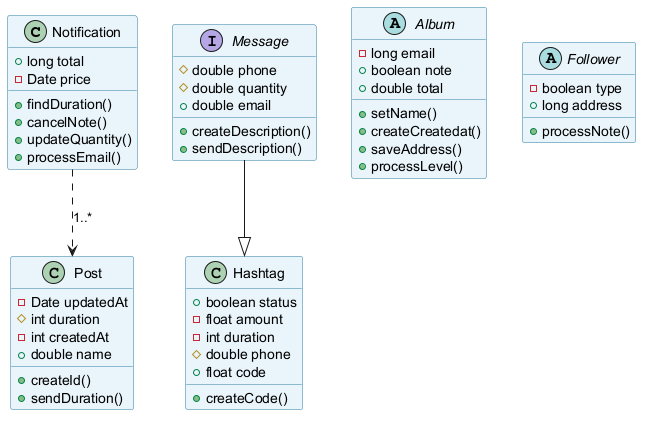

The diagram above was rendered by PlantUML. Its source (embedded in the PNG):
@startuml
skinparam backgroundColor #FFFFFF
skinparam classBackgroundColor #E8F4FA
skinparam classBorderColor #2C7DA0
class Notification {
  +long total
  -Date price
  +findDuration()
  +cancelNote()
  +updateQuantity()
  +processEmail()
}
interface Message {
  #double phone
  #double quantity
  +double email
  +createDescription()
  +sendDescription()
}
class Post {
  -Date updatedAt
  #int duration
  -int createdAt
  +double name
  +createId()
  +sendDuration()
}
class Hashtag {
  +boolean status
  -float amount
  -int duration
  #double phone
  +float code
  +createCode()
}
abstract class Album {
  -long email
  +boolean note
  +double total
  +setName()
  +createCreatedat()
  +saveAddress()
  +processLevel()
}
abstract class Follower {
  -boolean type
  +long address
  +processNote()
}
Message --|> Hashtag
Notification ..> Post : "1..*"
@enduml